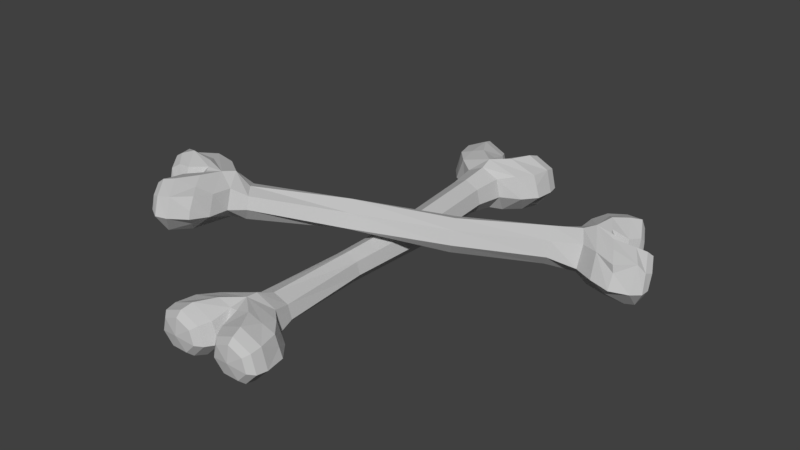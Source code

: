 # Source: SM_AnimalBones_001.blend  (saved by Blender 2.79.0; exported with 4.5.12 LTS)
import bpy
from mathutils import Matrix  # noqa: F401  (used for matrix-valued properties, if any)

bpy.ops.wm.read_factory_settings(use_empty=True)
scene = bpy.context.scene
scene.name = 'Scene'

# ---- collections
col_collection_1 = bpy.data.collections.new('Collection 1'); scene.collection.children.link(col_collection_1)

# ---- materials (node trees are filled in below, after node groups)
mat_bone = bpy.data.materials.new('Bone')
mat_bone.alpha_threshold = 0.0
mat_bone.use_transparent_shadow = False
mat_bone.diffuse_color = (0.5596, 0.5596, 0.5596, 1.0)
mat_bone.specular_color = (0.723, 0.723, 0.723)
mat_bone.roughness = 0.5
mat_bone.specular_intensity = 0.1979
mat_bone.line_color = (0.0, 0.0, 0.0, 1.0)

# ---- material node trees

# ---- world
world_world = bpy.data.worlds.new('World'); scene.world = world_world
world_world.color = (0.05088, 0.05088, 0.05088)
world_world.use_sun_shadow = False
world_world.sun_shadow_jitter_overblur = 0.0
world_world.cycles.sampling_method = 'MANUAL'

# ---- meshes
me_circle = bpy.data.meshes.new('Circle')
me_circle.from_pydata([(-0.9257, 1.017, 3.761), (-1.335, 0.867, 3.761), (-1.436, 0.5298, 3.761), (-1.153, 0.2595, 3.761), (-0.6987, 0.2595, 3.761), (-0.4156, 0.5298, 3.761), (-0.5166, 0.867, 3.761), (-1.081, 1.307, -4.217), (-1.935, 1.043, -4.217), (-2.145, 0.4491, -4.217), (-1.555, -0.02694, -4.217), (-0.607, -0.02694, -4.217), (-0.01621, 0.4491, -4.217), (-0.2271, 1.043, -4.217), (-0.3344, 1.227, -5.34), (-0.829, 0.989, -5.34), (-1.265, 0.4542, -5.34), (-0.609, 0.02522, -5.34), (-0.06009, 0.02522, -5.34), (0.282, 0.4542, -5.34), (0.1599, 0.9891, -5.34), (-1.885, 1.227, -5.34), (-2.38, 0.9891, -5.34), (-2.502, 0.4542, -5.34), (-2.16, 0.02522, -5.34), (-1.611, 0.02522, -5.34), (-1.391, 0.989, -5.34), (-0.9642, 1.044, -5.075), (-0.3917, 1.315, -5.075), (-0.7094, -0.05332, -5.075), (-1.11, 0.4352, -5.075), (-0.9549, 0.4542, -5.34), (-0.07404, -0.05332, -5.075), (0.3221, 0.4352, -5.075), (0.1807, 1.044, -5.075), (-2.401, 1.044, -5.075), (-1.828, 1.315, -5.075), (-2.542, 0.4352, -5.075), (-2.146, -0.05332, -5.075), (-1.51, -0.05332, -5.075), (-1.256, 1.044, -5.075), (-0.706, 0.8909, -5.474), (-0.3346, 1.07, -5.474), (-0.8006, 0.4892, -5.474), (-0.5408, 0.167, -5.474), (-0.1285, 0.167, -5.474), (0.1284, 0.4892, -5.474), (0.03669, 0.891, -5.474), (-2.257, 0.891, -5.474), (-1.885, 1.07, -5.474), (-2.348, 0.4892, -5.474), (-2.091, 0.167, -5.474), (-1.679, 0.167, -5.474), (-1.514, 0.8909, -5.474), (-1.419, 0.4892, -5.474), (-0.2928, 1.182, -4.595), (-2.218, 0.2075, -4.595), (-1.308, 0.1889, -4.595), (-0.6486, 1.311, -4.595), (-1.952, -0.0435, -4.595), (0.09144, 1.043, -4.595), (-0.3351, 0.5949, -5.549), (-2.376, 0.7297, -4.595), (-1.885, 0.5949, -5.549), (-0.8818, 0.1889, -4.595), (-1.541, 1.311, -4.595), (0.1793, 0.7529, -4.595), (-2.282, 1.043, -4.595), (-1.557, -0.0435, -4.595), (-1.095, 1.182, -4.595), (-0.2379, -0.0435, -4.595), (-1.926, 1.172, -4.595), (-0.6328, -0.0435, -4.595), (0.02799, 0.2075, -4.595), (-1.004, 1.182, -4.595), (-2.464, 0.4399, -4.595), (0.2742, 0.4399, -4.595), (-1.186, 1.182, -4.595), (-1.331, 0.07499, -3.935), (-0.8304, 0.07499, -3.935), (-1.532, 0.9547, -3.935), (-1.643, 0.4665, -3.935), (-0.6296, 0.9547, -3.935), (-1.081, 1.172, -3.935), (-0.5182, 0.4665, -3.935), (-0.8735, 0.187, -3.205), (-1.533, 0.5044, -3.205), (-1.077, 1.076, -3.205), (-0.6204, 0.5044, -3.205), (-1.28, 0.187, -3.205), (-1.442, 0.9002, -3.205), (-0.7108, 0.9002, -3.205), (-0.7736, 0.2606, 1.443), (-1.318, 0.5226, 1.443), (-0.9412, 0.9947, 1.443), (-0.5647, 0.5226, 1.443), (-1.109, 0.2606, 1.443), (-1.243, 0.8493, 1.443), (-0.6393, 0.8493, 1.443), (-0.9747, 1.226, 4.482), (-0.1056, 0.9997, 4.482), (0.109, 0.4907, 4.482), (-0.4924, 0.08253, 4.482), (-1.457, 0.08253, 4.482), (-2.058, 0.4907, 4.482), (-1.844, 0.9997, 4.482), (-1.734, 1.158, 5.625), (-1.231, 0.9537, 5.625), (-0.7871, 0.4951, 5.625), (-1.455, 0.1273, 5.625), (-2.014, 0.1273, 5.625), (-2.362, 0.4951, 5.625), (-2.238, 0.9538, 5.625), (-0.1556, 1.158, 5.625), (0.3476, 0.9538, 5.625), (0.4719, 0.4951, 5.625), (0.1237, 0.1273, 5.625), (-0.435, 0.1273, 5.625), (-0.659, 0.9537, 5.625), (-1.093, 1.001, 5.355), (-1.676, 1.234, 5.355), (-1.353, 0.05991, 5.355), (-0.945, 0.4788, 5.355), (-1.103, 0.4951, 5.625), (-1.999, 0.05991, 5.355), (-2.403, 0.4788, 5.355), (-2.259, 1.001, 5.355), (0.3688, 1.001, 5.355), (-0.2139, 1.234, 5.355), (0.5127, 0.4788, 5.355), (0.1095, 0.05991, 5.355), (-0.5373, 0.05991, 5.355), (-0.7966, 1.001, 5.355), (-1.356, 0.8696, 5.762), (-1.734, 1.023, 5.762), (-1.26, 0.5251, 5.762), (-1.524, 0.2489, 5.762), (-1.944, 0.2489, 5.762), (-2.206, 0.5251, 5.762), (-2.112, 0.8696, 5.762), (0.2222, 0.8696, 5.762), (-0.1557, 1.023, 5.762), (0.3156, 0.5251, 5.762), (0.05401, 0.2489, 5.762), (-0.3656, 0.2489, 5.762), (-0.5339, 0.8696, 5.762), (-0.6301, 0.5251, 5.762), (-1.777, 1.119, 4.867), (0.183, 0.2835, 4.867), (-0.7431, 0.2676, 4.867), (-1.415, 1.23, 4.867), (-0.08766, 0.06833, 4.867), (-2.168, 0.9997, 4.867), (-1.734, 0.6157, 5.837), (0.3442, 0.7313, 4.867), (-0.1562, 0.6157, 5.837), (-1.177, 0.2676, 4.867), (-0.5057, 1.23, 4.867), (-2.257, 0.7512, 4.867), (0.2476, 0.9997, 4.867), (-0.4897, 0.06833, 4.867), (-0.9602, 1.119, 4.867), (-1.833, 0.06833, 4.867), (-0.1146, 1.11, 4.867), (-1.431, 0.06833, 4.867), (-2.103, 0.2835, 4.867), (-1.052, 1.119, 4.867), (0.4337, 0.4828, 4.867), (-2.354, 0.4828, 4.867), (-0.8679, 1.119, 4.867), (-0.673, 0.08812, 4.195), (-1.276, 0.08812, 4.195), (-0.4311, 0.9809, 4.195), (-0.2969, 0.4854, 4.195), (-1.518, 0.9809, 4.195), (-0.9747, 1.201, 4.195), (-1.652, 0.4854, 4.195), (-1.226, 0.8817, -1.013), (-0.6929, 0.2138, -1.013), (-0.4559, 0.511, -1.013), (-1.073, 0.2138, -1.013), (-0.5405, 0.8817, -1.013), (-1.31, 0.511, -1.013), (-0.883, 1.047, -1.013), (-3.301, 2.225, 2.126), (-3.553, 2.087, 1.789), (-3.63, 1.788, 1.692), (-3.513, 1.515, 1.959), (-3.253, 1.477, 2.376), (-3.047, 1.825, 2.501), (-3.071, 2.139, 2.41), (3.181, 1.449, -2.559), (2.653, 1.165, -3.219), (2.485, 0.6256, -3.399), (2.758, 0.08159, -2.79), (3.302, 0.1365, -2.061), (3.661, 0.5929, -1.586), (3.623, 1.2, -1.837), (4.516, 1.207, -2.556), (4.199, 0.97, -2.943), (3.901, 0.4271, -3.249), (4.202, -0.003021, -2.655), (4.518, -0.01803, -2.185), (4.778, 0.4378, -1.975), (4.755, 0.9382, -2.087), (3.65, 1.216, -3.859), (3.322, 0.9445, -4.206), (3.182, 0.3787, -4.221), (3.354, 0.03278, -3.99), (3.657, 0.03121, -3.53), (3.894, 0.9717, -3.416), (3.898, 1.016, -2.86), (4.288, 1.298, -2.432), (3.955, 0.01554, -2.655), (3.774, 0.4741, -3.001), (4.085, 0.4355, -3.003), (4.302, -0.02264, -2.084), (4.569, 0.4459, -1.777), (4.576, 1.122, -2.027), (3.113, 1.071, -4.119), (3.456, 1.299, -3.621), (2.943, 0.4349, -4.144), (3.125, -0.03169, -3.795), (3.487, -0.03131, -3.268), (3.74, 1.029, -3.118), (4.37, 0.819, -2.873), (4.609, 1.082, -2.671), (4.269, 0.461, -2.957), (4.373, 0.1408, -2.711), (4.622, 0.1736, -2.407), (4.802, 0.4589, -2.185), (4.803, 0.8615, -2.303), (3.486, 0.84, -4.181), (3.728, 1.002, -3.876), (3.395, 0.4677, -4.251), (3.504, 0.1296, -3.99), (3.748, 0.1446, -3.667), (3.914, 0.8289, -3.555), (3.94, 0.4508, -3.467), (3.912, 1.26, -2.09), (2.729, 0.3318, -3.651), (3.227, 0.264, -2.837), (3.736, 1.355, -2.367), (2.841, 0.04661, -3.367), (4.118, 1.093, -1.73), (4.603, 0.5382, -2.603), (2.69, 0.7516, -3.723), (3.723, 0.5421, -3.894), (3.472, 0.2893, -2.51), (3.223, 1.416, -3.17), (4.147, 0.8884, -1.721), (2.778, 1.138, -3.75), (3.066, 0.02268, -3.014), (3.47, 1.251, -2.751), (3.818, 0.08622, -1.985), (3.004, 1.256, -3.458), (3.603, 0.07542, -2.305), (3.979, 0.2862, -1.73), (3.509, 1.194, -2.613), (2.611, 0.5304, -3.841), (4.15, 0.5074, -1.537), (3.411, 1.289, -2.864), (2.671, 0.2881, -2.525), (2.959, 0.3091, -2.132), (2.663, 1.15, -2.76), (2.524, 0.6268, -2.763), (3.175, 1.158, -2.018), (2.935, 1.354, -2.389), (3.167, 0.6007, -1.802), (2.344, 0.4822, -1.725), (2.001, 0.7337, -2.233), (2.336, 1.381, -1.99), (2.517, 0.7919, -1.535), (2.116, 0.4678, -2.048), (2.111, 1.177, -2.249), (2.528, 1.181, -1.646), (-1.396, 1.241, 0.9228), (-1.651, 1.534, 0.4065), (-1.414, 1.952, 0.7394), (-1.257, 1.406, 1.174), (-1.577, 1.211, 0.6719), (-1.597, 1.8, 0.5072), (-1.251, 1.764, 1.045), (-3.886, 2.552, 2.449), (-3.414, 2.369, 3.147), (-3.356, 1.883, 3.352), (-3.739, 1.461, 2.903), (-4.294, 1.403, 2.165), (-4.58, 1.842, 1.592), (-4.397, 2.386, 1.685), (-5.25, 2.636, 2.471), (-4.968, 2.538, 2.792), (-4.787, 2.024, 3.268), (-5.224, 1.65, 2.76), (-5.533, 1.693, 2.249), (-5.676, 2.058, 1.924), (-5.556, 2.499, 2.002), (-4.368, 2.684, 3.737), (-4.094, 2.496, 4.154), (-4.077, 2.044, 4.296), (-4.332, 1.713, 4.008), (-4.631, 1.719, 3.531), (-4.665, 2.481, 3.333), (-4.684, 2.542, 2.763), (-4.988, 2.722, 2.311), (-4.94, 1.542, 2.699), (-4.672, 1.943, 3.019), (-4.97, 2.045, 2.985), (-5.311, 1.539, 2.167), (-5.495, 1.958, 1.792), (-5.359, 2.429, 1.916), (-3.847, 2.497, 4.023), (-4.176, 2.69, 3.564), (-3.848, 2.004, 4.168), (-4.129, 1.528, 3.934), (-4.472, 1.579, 3.337), (-4.53, 2.509, 3.048), (-5.185, 2.4, 2.857), (-5.375, 2.553, 2.526), (-5.17, 2.074, 2.951), (-5.355, 1.812, 2.744), (-5.571, 1.821, 2.379), (-5.711, 2.095, 2.145), (-5.606, 2.431, 2.194), (-4.28, 2.447, 4.117), (-4.48, 2.584, 3.805), (-4.268, 2.123, 4.206), (-4.45, 1.852, 4.01), (-4.693, 1.846, 3.67), (-4.708, 2.469, 3.465), (-4.807, 2.105, 3.44), (-4.664, 2.494, 2.013), (-3.639, 1.736, 3.638), (-4.17, 1.703, 2.889), (-4.453, 2.618, 2.292), (-3.822, 1.483, 3.475), (-4.904, 2.433, 1.64), (-5.477, 2.143, 2.619), (-3.507, 2.15, 3.767), (-4.599, 2.187, 3.89), (-4.428, 1.604, 2.634), (-3.952, 2.645, 3.023), (-4.982, 2.151, 1.624), (-3.52, 2.46, 3.616), (-4.05, 1.52, 3.103), (-4.194, 2.544, 2.637), (-4.808, 1.509, 1.997), (-3.743, 2.531, 3.354), (-4.569, 1.549, 2.286), (-4.941, 1.74, 1.736), (-4.248, 2.585, 2.519), (-3.498, 1.952, 3.818), (-5.079, 1.879, 1.576), (-4.142, 2.546, 2.713), (-3.587, 1.496, 2.515), (-3.953, 1.402, 2.118), (-3.36, 2.349, 2.675), (-3.342, 1.855, 2.833), (-3.992, 2.271, 1.857), (-3.642, 2.549, 2.223), (-4.095, 1.857, 1.7), (0.4372, 1.466, -0.8386), (0.6484, 0.7945, -0.3235), (0.8394, 1.098, -0.1689), (0.4551, 0.829, -0.6819), (0.8064, 1.454, -0.2511), (0.3398, 1.05, -0.8239), (0.6313, 1.602, -0.5333)], [], [(79, 78, 10, 11), (81, 80, 8, 9), (83, 82, 13, 7), (84, 79, 11, 12), (78, 81, 9, 10), (80, 83, 7, 8), (82, 84, 12, 13), (30, 69, 74, 27), (25, 24, 51, 52), (32, 70, 72, 29), (30, 29, 72, 64), (10, 59, 68), (9, 56, 59, 10), (9, 75, 56), (12, 11, 70, 73), (17, 31, 43, 44), (33, 76, 73, 32), (13, 12, 76, 66), (34, 60, 66, 33), (9, 8, 67, 62), (37, 75, 62, 35), (30, 57, 68, 39), (10, 57, 64, 11), (30, 40, 77, 69), (40, 36, 65, 77), (28, 27, 74, 58), (34, 28, 58, 55), (7, 13, 60, 55), (7, 65, 71, 8), (35, 67, 71, 36), (14, 15, 27, 28), (15, 31, 30, 27), (31, 17, 29, 30), (17, 18, 32, 29), (18, 19, 33, 32), (19, 20, 34, 33), (20, 14, 28, 34), (21, 22, 35, 36), (22, 23, 37, 35), (23, 24, 38, 37), (24, 25, 39, 38), (26, 21, 36, 40), (16, 26, 40, 30), (25, 16, 30, 39), (46, 45, 61), (49, 53, 63), (18, 17, 44, 45), (21, 26, 53, 49), (19, 18, 45, 46), (26, 16, 54, 53), (20, 19, 46, 47), (16, 25, 52, 54), (14, 20, 47, 42), (22, 21, 49, 48), (15, 14, 42, 41), (23, 22, 48, 50), (31, 15, 41, 43), (24, 23, 50, 51), (58, 74, 7), (69, 77, 7), (53, 54, 63), (47, 46, 61), (54, 52, 63), (42, 47, 61), (48, 49, 63), (41, 42, 61), (50, 48, 63), (43, 41, 61), (51, 50, 63), (44, 43, 61), (52, 51, 63), (45, 44, 61), (68, 57, 10), (62, 67, 35), (66, 76, 33), (56, 75, 37, 38), (68, 59, 38, 39), (72, 70, 11), (74, 69, 7), (91, 88, 84, 82), (55, 60, 34), (71, 67, 8), (64, 72, 11), (59, 56, 38), (73, 70, 32), (73, 76, 12), (66, 60, 13), (62, 75, 9), (64, 57, 30), (77, 65, 7), (55, 58, 7), (71, 65, 36), (90, 87, 83, 80), (89, 86, 81, 78), (88, 85, 79, 84), (87, 91, 82, 83), (86, 90, 80, 81), (85, 89, 78, 79), (178, 180, 89, 85), (182, 177, 90, 86), (183, 181, 91, 87), (179, 178, 85, 88), (180, 182, 86, 89), (177, 183, 87, 90), (181, 179, 88, 91), (6, 5, 95, 98), (1, 0, 94, 97), (3, 2, 93, 96), (5, 4, 92, 95), (0, 6, 98, 94), (2, 1, 97, 93), (4, 3, 96, 92), (171, 170, 102, 103), (173, 172, 100, 101), (175, 174, 105, 99), (176, 171, 103, 104), (170, 173, 101, 102), (172, 175, 99, 100), (174, 176, 104, 105), (122, 161, 166, 119), (117, 116, 143, 144), (124, 162, 164, 121), (122, 121, 164, 156), (102, 151, 160), (101, 148, 151, 102), (101, 167, 148), (104, 103, 162, 165), (109, 123, 135, 136), (125, 168, 165, 124), (105, 104, 168, 158), (126, 152, 158, 125), (101, 100, 159, 154), (129, 167, 154, 127), (122, 149, 160, 131), (102, 149, 156, 103), (122, 132, 169, 161), (132, 128, 157, 169), (120, 119, 166, 150), (126, 120, 150, 147), (99, 105, 152, 147), (99, 157, 163, 100), (127, 159, 163, 128), (106, 107, 119, 120), (107, 123, 122, 119), (123, 109, 121, 122), (109, 110, 124, 121), (110, 111, 125, 124), (111, 112, 126, 125), (112, 106, 120, 126), (113, 114, 127, 128), (114, 115, 129, 127), (115, 116, 130, 129), (116, 117, 131, 130), (118, 113, 128, 132), (108, 118, 132, 122), (117, 108, 122, 131), (138, 137, 153), (141, 145, 155), (110, 109, 136, 137), (113, 118, 145, 141), (111, 110, 137, 138), (118, 108, 146, 145), (112, 111, 138, 139), (108, 117, 144, 146), (106, 112, 139, 134), (114, 113, 141, 140), (107, 106, 134, 133), (115, 114, 140, 142), (123, 107, 133, 135), (116, 115, 142, 143), (150, 166, 99), (161, 169, 99), (145, 146, 155), (139, 138, 153), (146, 144, 155), (134, 139, 153), (140, 141, 155), (133, 134, 153), (142, 140, 155), (135, 133, 153), (143, 142, 155), (136, 135, 153), (144, 143, 155), (137, 136, 153), (160, 149, 102), (154, 159, 127), (158, 168, 125), (148, 167, 129, 130), (160, 151, 130, 131), (164, 162, 103), (166, 161, 99), (1, 2, 176, 174), (147, 152, 126), (163, 159, 100), (156, 164, 103), (151, 148, 130), (165, 162, 124), (165, 168, 104), (158, 152, 105), (154, 167, 101), (156, 149, 122), (169, 157, 99), (147, 150, 99), (163, 157, 128), (6, 0, 175, 172), (4, 5, 173, 170), (2, 3, 171, 176), (0, 1, 174, 175), (5, 6, 172, 173), (3, 4, 170, 171), (98, 95, 179, 181), (97, 94, 183, 177), (96, 93, 182, 180), (95, 92, 178, 179), (94, 98, 181, 183), (93, 97, 177, 182), (92, 96, 180, 178), (263, 262, 194, 195), (265, 264, 192, 193), (267, 266, 197, 191), (268, 263, 195, 196), (262, 265, 193, 194), (264, 267, 191, 192), (266, 268, 196, 197), (214, 253, 258, 211), (209, 208, 235, 236), (216, 254, 256, 213), (214, 213, 256, 248), (194, 243, 252), (193, 240, 243, 194), (193, 259, 240), (196, 195, 254, 257), (201, 215, 227, 228), (217, 260, 257, 216), (197, 196, 260, 250), (218, 244, 250, 217), (193, 192, 251, 246), (221, 259, 246, 219), (214, 241, 252, 223), (194, 241, 248, 195), (214, 224, 261, 253), (224, 220, 249, 261), (212, 211, 258, 242), (218, 212, 242, 239), (191, 197, 244, 239), (191, 249, 255, 192), (219, 251, 255, 220), (198, 199, 211, 212), (199, 215, 214, 211), (215, 201, 213, 214), (201, 202, 216, 213), (202, 203, 217, 216), (203, 204, 218, 217), (204, 198, 212, 218), (205, 206, 219, 220), (206, 207, 221, 219), (207, 208, 222, 221), (208, 209, 223, 222), (210, 205, 220, 224), (200, 210, 224, 214), (209, 200, 214, 223), (230, 229, 245), (233, 237, 247), (202, 201, 228, 229), (205, 210, 237, 233), (203, 202, 229, 230), (210, 200, 238, 237), (204, 203, 230, 231), (200, 209, 236, 238), (198, 204, 231, 226), (206, 205, 233, 232), (199, 198, 226, 225), (207, 206, 232, 234), (215, 199, 225, 227), (208, 207, 234, 235), (242, 258, 191), (253, 261, 191), (237, 238, 247), (231, 230, 245), (238, 236, 247), (226, 231, 245), (232, 233, 247), (225, 226, 245), (234, 232, 247), (227, 225, 245), (235, 234, 247), (228, 227, 245), (236, 235, 247), (229, 228, 245), (252, 241, 194), (246, 251, 219), (250, 260, 217), (240, 259, 221, 222), (252, 243, 222, 223), (256, 254, 195), (258, 253, 191), (275, 272, 268, 266), (239, 244, 218), (255, 251, 192), (248, 256, 195), (243, 240, 222), (257, 254, 216), (257, 260, 196), (250, 244, 197), (246, 259, 193), (248, 241, 214), (261, 249, 191), (239, 242, 191), (255, 249, 220), (274, 271, 267, 264), (273, 270, 265, 262), (272, 269, 263, 268), (271, 275, 266, 267), (270, 274, 264, 265), (269, 273, 262, 263), (362, 364, 273, 269), (366, 361, 274, 270), (367, 365, 275, 271), (363, 362, 269, 272), (364, 366, 270, 273), (361, 367, 271, 274), (365, 363, 272, 275), (190, 189, 279, 282), (185, 184, 278, 281), (187, 186, 277, 280), (189, 188, 276, 279), (184, 190, 282, 278), (186, 185, 281, 277), (188, 187, 280, 276), (355, 354, 286, 287), (357, 356, 284, 285), (359, 358, 289, 283), (360, 355, 287, 288), (354, 357, 285, 286), (356, 359, 283, 284), (358, 360, 288, 289), (306, 345, 350, 303), (301, 300, 327, 328), (308, 346, 348, 305), (306, 305, 348, 340), (286, 335, 344), (285, 332, 335, 286), (285, 351, 332), (288, 287, 346, 349), (293, 307, 319, 320), (309, 352, 349, 308), (289, 288, 352, 342), (310, 336, 342, 309), (285, 284, 343, 338), (313, 351, 338, 311), (306, 333, 344, 315), (286, 333, 340, 287), (306, 316, 353, 345), (316, 312, 341, 353), (304, 303, 350, 334), (310, 304, 334, 331), (283, 289, 336, 331), (283, 341, 347, 284), (311, 343, 347, 312), (290, 291, 303, 304), (291, 307, 306, 303), (307, 293, 305, 306), (293, 294, 308, 305), (294, 295, 309, 308), (295, 296, 310, 309), (296, 290, 304, 310), (297, 298, 311, 312), (298, 299, 313, 311), (299, 300, 314, 313), (300, 301, 315, 314), (302, 297, 312, 316), (292, 302, 316, 306), (301, 292, 306, 315), (322, 321, 337), (325, 329, 339), (294, 293, 320, 321), (297, 302, 329, 325), (295, 294, 321, 322), (302, 292, 330, 329), (296, 295, 322, 323), (292, 301, 328, 330), (290, 296, 323, 318), (298, 297, 325, 324), (291, 290, 318, 317), (299, 298, 324, 326), (307, 291, 317, 319), (300, 299, 326, 327), (334, 350, 283), (345, 353, 283), (329, 330, 339), (323, 322, 337), (330, 328, 339), (318, 323, 337), (324, 325, 339), (317, 318, 337), (326, 324, 339), (319, 317, 337), (327, 326, 339), (320, 319, 337), (328, 327, 339), (321, 320, 337), (344, 333, 286), (338, 343, 311), (342, 352, 309), (332, 351, 313, 314), (344, 335, 314, 315), (348, 346, 287), (350, 345, 283), (185, 186, 360, 358), (331, 336, 310), (347, 343, 284), (340, 348, 287), (335, 332, 314), (349, 346, 308), (349, 352, 288), (342, 336, 289), (338, 351, 285), (340, 333, 306), (353, 341, 283), (331, 334, 283), (347, 341, 312), (190, 184, 359, 356), (188, 189, 357, 354), (186, 187, 355, 360), (184, 185, 358, 359), (189, 190, 356, 357), (187, 188, 354, 355), (282, 279, 363, 365), (281, 278, 367, 361), (280, 277, 366, 364), (279, 276, 362, 363), (278, 282, 365, 367), (277, 281, 361, 366), (276, 280, 364, 362)])
me_circle.materials.append(mat_bone)
me_circle.use_remesh_preserve_volume = False
me_circle.use_remesh_preserve_attributes = False
me_circle.use_mirror_vertex_groups = False
me_circle.update()

# ---- objects
ob_animal_bones = bpy.data.objects.new('Animal bones', me_circle)

# ---- transforms, parenting, visibility, modifiers, constraints
ob_animal_bones.location = (0.0, 0.0, 0.0)
ob_animal_bones.rotation_euler = (1.582, 1.532e-06, -0.006414)
ob_animal_bones.scale = (0.04375, 0.04324, 0.04391)
ob_animal_bones.lineart.crease_threshold = 0.0

# ---- collection membership
col_collection_1.objects.link(ob_animal_bones)

# ---- scene / render settings (as saved in the file)
scene.frame_start = 1; scene.frame_end = 250; scene.frame_set(163)
scene.render.engine = 'BLENDER_EEVEE_NEXT'
scene.render.resolution_percentage = 50
scene.render.dither_intensity = 0.0
scene.cycles.use_denoising = False
scene.cycles.samples = 128
scene.cycles.sampling_pattern = 'TABULATED_SOBOL'
scene.cycles.use_adaptive_sampling = False
scene.cycles.use_light_tree = False
scene.cycles.blur_glossy = 0.0
scene.cycles.sample_clamp_indirect = 0.0
scene.view_settings.view_transform = 'Standard'
bpy.context.view_layer.update()

# ---- added for rendering (the .blend has no active camera and no usable light): camera, sun
cam_auto = bpy.data.cameras.new('AutoCamera')
cam_auto.lens = 50.0
cam_auto.sensor_width = 36.0
cam_auto.clip_end = 1000.0
ob_auto_camera = bpy.data.objects.new('AutoCamera', cam_auto)
scene.collection.objects.link(ob_auto_camera)
ob_auto_camera.location = (0.624116, -0.779677, 0.572845)
ob_auto_camera.rotation_euler = (1.09748, -7.21219e-08, 0.694738)
scene.camera = ob_auto_camera
light_auto_sun = bpy.data.lights.new('AutoSun', 'SUN')
light_auto_sun.energy = 3.0
light_auto_sun.angle = 0.0523599
ob_auto_sun = bpy.data.objects.new('AutoSun', light_auto_sun)
scene.collection.objects.link(ob_auto_sun)
ob_auto_sun.rotation_euler = (0.872665, 0.174533, 0.523599)
bpy.context.view_layer.update()
